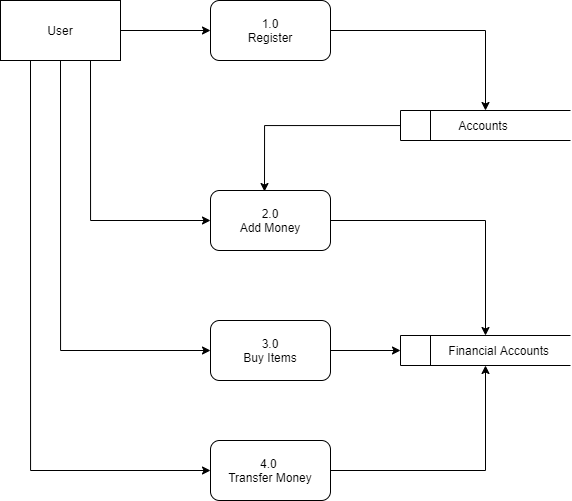

The diagram above was exported from draw.io. Its source (the exported page's mxGraphModel, read from the mxfile embedded in the PNG):
<mxGraphModel dx="1955" dy="1014" grid="1" gridSize="10" guides="1" tooltips="1" connect="1" arrows="1" fold="1" page="1" pageScale="1" pageWidth="850" pageHeight="1100" math="0" shadow="0">
  <root>
    <mxCell id="I788AukGXjIXqAFVgR24-0" />
    <mxCell id="I788AukGXjIXqAFVgR24-1" parent="I788AukGXjIXqAFVgR24-0" />
    <mxCell id="jZlD2i0Wpv7pMP14WJSM-6" style="edgeStyle=orthogonalEdgeStyle;rounded=0;orthogonalLoop=1;jettySize=auto;html=1;exitX=1;exitY=0.5;exitDx=0;exitDy=0;entryX=0.5;entryY=0;entryDx=0;entryDy=0;" edge="1" parent="I788AukGXjIXqAFVgR24-1" source="I788AukGXjIXqAFVgR24-2" target="jZlD2i0Wpv7pMP14WJSM-5">
      <mxGeometry relative="1" as="geometry" />
    </mxCell>
    <mxCell id="I788AukGXjIXqAFVgR24-2" value="1.0&lt;br&gt;Register" style="rounded=1;whiteSpace=wrap;html=1;" vertex="1" parent="I788AukGXjIXqAFVgR24-1">
      <mxGeometry x="250" y="40" width="120" height="60" as="geometry" />
    </mxCell>
    <mxCell id="jZlD2i0Wpv7pMP14WJSM-1" style="edgeStyle=none;rounded=0;orthogonalLoop=1;jettySize=auto;html=1;exitX=1;exitY=0.5;exitDx=0;exitDy=0;entryX=0;entryY=0.5;entryDx=0;entryDy=0;" edge="1" parent="I788AukGXjIXqAFVgR24-1" source="jZlD2i0Wpv7pMP14WJSM-0" target="I788AukGXjIXqAFVgR24-2">
      <mxGeometry relative="1" as="geometry" />
    </mxCell>
    <mxCell id="jZlD2i0Wpv7pMP14WJSM-8" style="edgeStyle=orthogonalEdgeStyle;rounded=0;orthogonalLoop=1;jettySize=auto;html=1;exitX=0.75;exitY=1;exitDx=0;exitDy=0;entryX=0;entryY=0.5;entryDx=0;entryDy=0;" edge="1" parent="I788AukGXjIXqAFVgR24-1" source="jZlD2i0Wpv7pMP14WJSM-0" target="jZlD2i0Wpv7pMP14WJSM-2">
      <mxGeometry relative="1" as="geometry">
        <mxPoint x="190" y="220" as="targetPoint" />
      </mxGeometry>
    </mxCell>
    <mxCell id="jZlD2i0Wpv7pMP14WJSM-9" style="edgeStyle=orthogonalEdgeStyle;rounded=0;orthogonalLoop=1;jettySize=auto;html=1;exitX=0.5;exitY=1;exitDx=0;exitDy=0;entryX=0;entryY=0.5;entryDx=0;entryDy=0;" edge="1" parent="I788AukGXjIXqAFVgR24-1" source="jZlD2i0Wpv7pMP14WJSM-0" target="jZlD2i0Wpv7pMP14WJSM-3">
      <mxGeometry relative="1" as="geometry" />
    </mxCell>
    <mxCell id="jZlD2i0Wpv7pMP14WJSM-10" style="edgeStyle=orthogonalEdgeStyle;rounded=0;orthogonalLoop=1;jettySize=auto;html=1;exitX=0.25;exitY=1;exitDx=0;exitDy=0;entryX=0;entryY=0.5;entryDx=0;entryDy=0;" edge="1" parent="I788AukGXjIXqAFVgR24-1" source="jZlD2i0Wpv7pMP14WJSM-0" target="jZlD2i0Wpv7pMP14WJSM-4">
      <mxGeometry relative="1" as="geometry" />
    </mxCell>
    <mxCell id="jZlD2i0Wpv7pMP14WJSM-0" value="User" style="rounded=0;whiteSpace=wrap;html=1;" vertex="1" parent="I788AukGXjIXqAFVgR24-1">
      <mxGeometry x="40" y="40" width="120" height="60" as="geometry" />
    </mxCell>
    <mxCell id="jZlD2i0Wpv7pMP14WJSM-18" style="edgeStyle=orthogonalEdgeStyle;rounded=0;orthogonalLoop=1;jettySize=auto;html=1;exitX=1;exitY=0.5;exitDx=0;exitDy=0;entryX=0.5;entryY=0;entryDx=0;entryDy=0;" edge="1" parent="I788AukGXjIXqAFVgR24-1" source="jZlD2i0Wpv7pMP14WJSM-2" target="k1byDJXTONq4X1A4z33O-2">
      <mxGeometry relative="1" as="geometry" />
    </mxCell>
    <mxCell id="jZlD2i0Wpv7pMP14WJSM-2" value="2.0&lt;br&gt;Add Money" style="rounded=1;whiteSpace=wrap;html=1;" vertex="1" parent="I788AukGXjIXqAFVgR24-1">
      <mxGeometry x="250" y="230" width="120" height="60" as="geometry" />
    </mxCell>
    <mxCell id="1kvZ22mCSGmePnY5i1BS-0" style="edgeStyle=orthogonalEdgeStyle;rounded=0;orthogonalLoop=1;jettySize=auto;html=1;exitX=1;exitY=0.5;exitDx=0;exitDy=0;entryX=0;entryY=0.5;entryDx=0;entryDy=0;" edge="1" parent="I788AukGXjIXqAFVgR24-1" source="jZlD2i0Wpv7pMP14WJSM-3" target="k1byDJXTONq4X1A4z33O-2">
      <mxGeometry relative="1" as="geometry" />
    </mxCell>
    <mxCell id="jZlD2i0Wpv7pMP14WJSM-3" value="3.0&lt;br&gt;Buy Items" style="rounded=1;whiteSpace=wrap;html=1;" vertex="1" parent="I788AukGXjIXqAFVgR24-1">
      <mxGeometry x="250" y="360" width="120" height="60" as="geometry" />
    </mxCell>
    <mxCell id="1kvZ22mCSGmePnY5i1BS-1" style="edgeStyle=orthogonalEdgeStyle;rounded=0;orthogonalLoop=1;jettySize=auto;html=1;exitX=1;exitY=0.5;exitDx=0;exitDy=0;entryX=0.5;entryY=1;entryDx=0;entryDy=0;" edge="1" parent="I788AukGXjIXqAFVgR24-1" source="jZlD2i0Wpv7pMP14WJSM-4" target="k1byDJXTONq4X1A4z33O-2">
      <mxGeometry relative="1" as="geometry" />
    </mxCell>
    <mxCell id="jZlD2i0Wpv7pMP14WJSM-4" value="4.0 &lt;br&gt;Transfer Money" style="rounded=1;whiteSpace=wrap;html=1;" vertex="1" parent="I788AukGXjIXqAFVgR24-1">
      <mxGeometry x="250" y="480" width="120" height="60" as="geometry" />
    </mxCell>
    <mxCell id="jZlD2i0Wpv7pMP14WJSM-14" style="edgeStyle=orthogonalEdgeStyle;rounded=0;orthogonalLoop=1;jettySize=auto;html=1;entryX=0.45;entryY=0.017;entryDx=0;entryDy=0;entryPerimeter=0;" edge="1" parent="I788AukGXjIXqAFVgR24-1" source="jZlD2i0Wpv7pMP14WJSM-5" target="jZlD2i0Wpv7pMP14WJSM-2">
      <mxGeometry relative="1" as="geometry" />
    </mxCell>
    <mxCell id="jZlD2i0Wpv7pMP14WJSM-5" value="&amp;nbsp; &amp;nbsp; &amp;nbsp; &amp;nbsp; &amp;nbsp; &amp;nbsp; &amp;nbsp; &amp;nbsp; Accounts" style="html=1;dashed=0;whitespace=wrap;shape=mxgraph.dfd.dataStoreID;align=left;spacingLeft=3;points=[[0,0],[0.5,0],[1,0],[0,0.5],[1,0.5],[0,1],[0.5,1],[1,1]];" vertex="1" parent="I788AukGXjIXqAFVgR24-1">
      <mxGeometry x="440" y="150" width="170" height="30" as="geometry" />
    </mxCell>
    <mxCell id="k1byDJXTONq4X1A4z33O-2" value="&amp;nbsp; &amp;nbsp; &amp;nbsp; &amp;nbsp; &amp;nbsp; &amp;nbsp; &amp;nbsp;Financial Accounts" style="html=1;dashed=0;whitespace=wrap;shape=mxgraph.dfd.dataStoreID;align=left;spacingLeft=3;points=[[0,0],[0.5,0],[1,0],[0,0.5],[1,0.5],[0,1],[0.5,1],[1,1]];" vertex="1" parent="I788AukGXjIXqAFVgR24-1">
      <mxGeometry x="440" y="375" width="170" height="30" as="geometry" />
    </mxCell>
  </root>
</mxGraphModel>